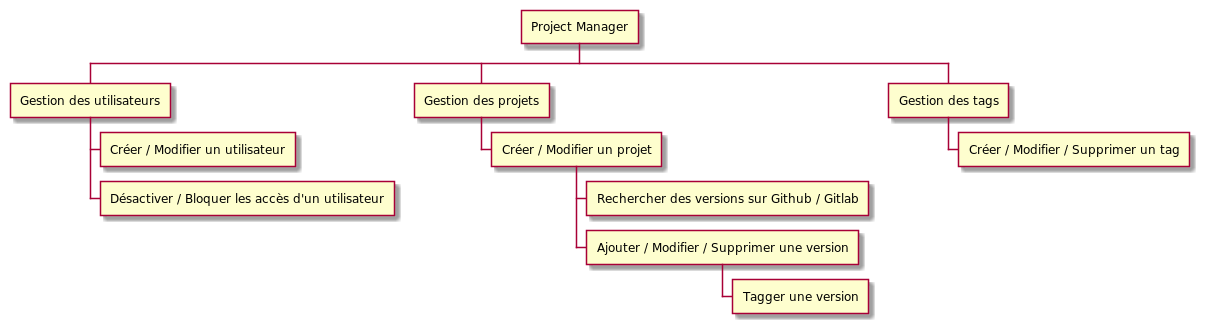

The diagram above was rendered by PlantUML. Its source (embedded in the PNG):
@startwbs
'https://plantuml.com/wbs-diagram

* Project Manager
** Gestion des utilisateurs
*** Créer / Modifier un utilisateur
*** Désactiver / Bloquer les accès d'un utilisateur
** Gestion des projets
*** Créer / Modifier un projet
**** Rechercher des versions sur Github / Gitlab
**** Ajouter / Modifier / Supprimer une version
***** Tagger une version
** Gestion des tags
*** Créer / Modifier / Supprimer un tag
@endwbs